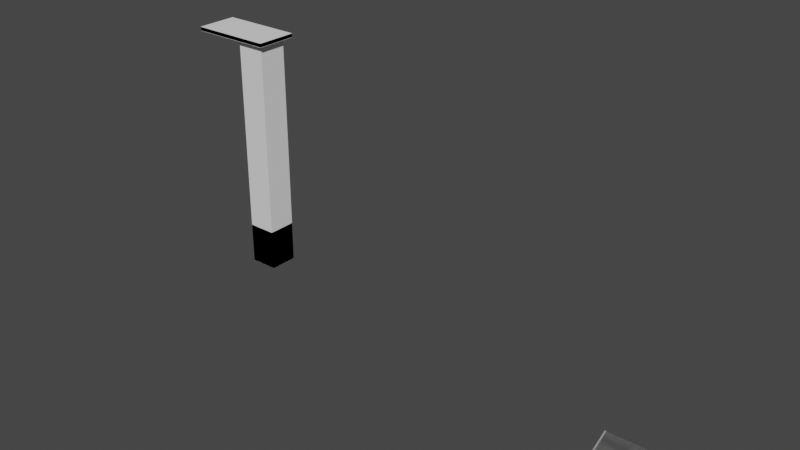 # Source: City.blend  (saved by Blender 3.3.6; exported with 4.5.12 LTS)
import bpy
from mathutils import Matrix  # noqa: F401  (used for matrix-valued properties, if any)

bpy.ops.wm.read_factory_settings(use_empty=True)
scene = bpy.context.scene
scene.name = 'Scene'

# ---- collections
col_collection = bpy.data.collections.new('Collection'); scene.collection.children.link(col_collection)

# ---- materials (node trees are filled in below, after node groups)
mat_metal = bpy.data.materials.new('Metal')
mat_metal.alpha_threshold = 0.0
mat_metal.use_transparent_shadow = False
mat_metal.diffuse_color = (0.2738, 0.2738, 0.2738, 1.0)
mat_metal.line_color = (0.0, 0.0, 0.0, 1.0)
mat_light = bpy.data.materials.new('Light')
mat_light.use_transparent_shadow = False
mat_concrete = bpy.data.materials.new('Concrete')
mat_concrete.use_transparent_shadow = False
mat_metal_001 = bpy.data.materials.new('Metal.001')
mat_metal_001.alpha_threshold = 0.0
mat_metal_001.use_transparent_shadow = False
mat_metal_001.diffuse_color = (0.2462, 0.2462, 0.2462, 1.0)
mat_metal_001.line_color = (0.0, 0.0, 0.0, 1.0)
mat_light_001 = bpy.data.materials.new('Light.001')
mat_light_001.alpha_threshold = 0.0
mat_light_001.use_transparent_shadow = False
mat_light_001.diffuse_color = (0.8, 0.7751, 0.2084, 1.0)
mat_light_001.line_color = (0.0, 0.0, 0.0, 1.0)
mat_material_001 = bpy.data.materials.new('Material.001')
mat_material_001.use_transparent_shadow = False

# ---- material node trees
mat_material_001.use_nodes = True; mat_material_001.node_tree.nodes.clear()
_N = mat_material_001.node_tree.nodes; _L = mat_material_001.node_tree.links
n0 = _N.new('ShaderNodeBsdfPrincipled'); n0.name = 'Principled BSDF'; n0.location = (10, 300)
n0.distribution = 'GGX'
n0.subsurface_method = 'BURLEY'
n0.inputs[3].default_value = 1.45
n0.inputs[27].default_value = (0.0, 0.0, 0.0, 1.0)
n0.inputs[28].default_value = 1.0
n1 = _N.new('ShaderNodeOutputMaterial'); n1.name = 'Material Output'; n1.location = (300, 300)
_L.new(n0.outputs[0], n1.inputs[0])
n1.is_active_output = True

# ---- world
world_world = bpy.data.worlds.new('World'); scene.world = world_world
world_world.use_nodes = True; world_world.node_tree.nodes.clear()
_N = world_world.node_tree.nodes; _L = world_world.node_tree.links
n0 = _N.new('ShaderNodeOutputWorld'); n0.name = 'World Output'; n0.location = (300, 300)
n1 = _N.new('ShaderNodeBackground'); n1.name = 'Background'; n1.location = (10, 300)
n1.inputs[0].default_value = (0.05088, 0.05088, 0.05088, 1.0)
_L.new(n1.outputs[0], n0.inputs[0])
n0.is_active_output = True
world_world.color = (0.05088, 0.05088, 0.05088)
world_world.use_sun_shadow = False
world_world.sun_shadow_jitter_overblur = 0.0

# ---- meshes
me_accentlightcollidermesh = bpy.data.meshes.new('AccentLightColliderMesh')
me_accentlightcollidermesh.from_pydata([(1.0, 1.0, 1.0), (1.0, 1.0, 0.0), (1.0, -1.0, 0.0), (1.0, 1.0, 0.0), (-1.0, 1.0, 1.0), (-1.0, 1.0, 0.0), (-1.0, -1.0, 0.0), (-1.0, 1.0, 0.0), (1.0, 1.0, 1.0), (-1.0, 1.0, 1.0)], [], [(0, 4, 6, 2), (7, 9, 8, 3), (6, 4, 5), (5, 1, 2, 6), (1, 0, 2), (1, 5, 7, 3), (4, 0, 8, 9), (0, 1, 3, 8), (5, 4, 9, 7)])
_uv = me_accentlightcollidermesh.uv_layers.new(name='UVMap')
_uv.uv.foreach_set('vector', [0.625, 0.5, 0.875, 0.5, 0.875, 0.75, 0.625, 0.75, 0.375, 0.25, 0.625, 0.25, 0.625, 0.5, 0.375, 0.5, 0.625, 0.0, 0.625, 0.25, 0.375, 0.25, 0.125, 0.5, 0.375, 0.5, 0.375, 0.75, 0.125, 0.75, 0.375, 0.5, 0.625, 0.5, 0.375, 0.75, 0.375, 0.5, 0.125, 0.5, 0.125, 0.5, 0.375, 0.5, 0.875, 0.5, 0.625, 0.5, 0.625, 0.5, 0.875, 0.5, 0.625, 0.5, 0.375, 0.5, 0.375, 0.5, 0.625, 0.5, 0.375, 0.25, 0.625, 0.25, 0.625, 0.25, 0.375, 0.25])
me_accentlightcollidermesh.materials.append(mat_metal)
me_accentlightcollidermesh.use_remesh_preserve_volume = False
me_accentlightcollidermesh.use_remesh_preserve_attributes = False
me_accentlightcollidermesh.use_mirror_vertex_groups = False
me_accentlightcollidermesh.update()
me_accentlightmodel = bpy.data.meshes.new('AccentLightModel')
me_accentlightmodel.from_pydata([(1.0, 1.0, 0.0), (1.0, 1.0, 0.0), (-1.0, 1.0, 0.0), (-1.0, 1.0, 0.0), (0.9, 1.0, 0.905), (-0.9, 1.0, 0.905), (-0.9, 1.0, 0.095), (0.9, 1.0, 0.095), (-0.63, 0.8841, 0.7835), (0.63, 0.8841, 0.7835), (-0.63, 0.8841, 0.2165), (0.63, 0.8841, 0.2165), (0.9278, 1.0, 1.0), (1.0, 1.0, 0.9193), (1.0, -0.8385, 0.0), (0.9278, -1.0, 0.0), (-1.0, 1.0, 0.9193), (-0.9278, 1.0, 1.0), (-0.9278, -1.0, 0.0), (-1.0, -0.8385, 0.0)], [], [(5, 17, 12, 4), (1, 3, 6, 7), (2, 16, 5, 3), (12, 17, 18, 15), (0, 2, 3, 1), (2, 0, 14, 15, 18, 19), (0, 13, 14), (19, 16, 2), (7, 6, 10, 11), (4, 1, 7), (3, 5, 6), (10, 8, 9, 11), (6, 5, 8, 10), (4, 7, 11, 9), (5, 4, 9, 8), (12, 13, 4), (16, 17, 5), (12, 15, 14, 13), (18, 17, 16, 19), (4, 13, 0, 1)])
me_accentlightmodel.polygons.foreach_set('use_smooth', [0, 0, 0, 0, 0, 0, 0, 0, 1, 0, 0, 1, 1, 1, 1, 0, 0, 0, 0, 0])
me_accentlightmodel.polygons.foreach_set('material_index', [0, 0, 0, 0, 0, 0, 0, 0, 1, 0, 0, 1, 1, 1, 1, 0, 0, 0, 0, 0])
_uv = me_accentlightmodel.uv_layers.new(name='UVMap')
_uv.uv.foreach_set('vector', [0.9798, 0.02767, 0.9961, 0.02106, 0.9961, 0.4627, 0.9798, 0.4561, 0.8239, 0.4799, 0.8239, 0.00387, 0.8402, 0.02767, 0.8402, 0.4561, 0.8239, 0.00387, 0.9822, 0.00387, 0.9798, 0.02767, 0.8239, 0.00387, 0.4627, 0.5361, 0.02106, 0.5361, 0.02106, 0.00387, 0.4627, 0.00387, 0.00387, 0.5438, 0.00387, 0.5438, 0.00387, 0.5438, 0.00387, 0.5438, 0.4876, 0.4799, 0.4876, 0.00387, 0.7896, 0.00387, 0.8161, 0.02106, 0.8161, 0.4627, 0.7896, 0.4799, 0.6911, 0.5855, 0.8868, 0.4876, 0.8868, 0.9769, 0.6833, 0.4876, 0.6833, 0.9769, 0.4876, 0.879, 0.8402, 0.4561, 0.8402, 0.02767, 0.8802, 0.09193, 0.8802, 0.3918, 0.9798, 0.4561, 0.8239, 0.4799, 0.8402, 0.4561, 0.8239, 0.00387, 0.9798, 0.02767, 0.8402, 0.02767, 0.8802, 0.09193, 0.9779, 0.09193, 0.9779, 0.3918, 0.8802, 0.3918, 0.8402, 0.02767, 0.9798, 0.02767, 0.9779, 0.09193, 0.8802, 0.09193, 0.9798, 0.4561, 0.8402, 0.4561, 0.8802, 0.3918, 0.9779, 0.3918, 0.9345, 0.4876, 0.9345, 0.9161, 0.8945, 0.8518, 0.8945, 0.5519, 0.9961, 0.4627, 0.9822, 0.4799, 0.9798, 0.4561, 0.9822, 0.00387, 0.9961, 0.02106, 0.9798, 0.02767, 0.4627, 0.5361, 0.4627, 0.00387, 0.4799, 0.03824, 0.4799, 0.5275, 0.02106, 0.00387, 0.02106, 0.5361, 0.00387, 0.5275, 0.00387, 0.03824, 0.9798, 0.4561, 0.9822, 0.4799, 0.8239, 0.4799, 0.8239, 0.4799])
me_accentlightmodel.materials.append(mat_metal)
me_accentlightmodel.materials.append(mat_light)
me_accentlightmodel.use_remesh_preserve_volume = False
me_accentlightmodel.use_remesh_preserve_attributes = False
me_accentlightmodel.use_mirror_vertex_groups = False
me_accentlightmodel.update()
me_minimalistcitylightcollidermesh = bpy.data.meshes.new('MinimalistCityLightColliderMesh')
me_minimalistcitylightcollidermesh.from_pydata([(-0.7, -0.7, 0.0), (-0.7, -0.7, 11.64), (-0.7, 0.7, 0.0), (-0.7, 0.7, 11.64), (0.7, -0.7, 0.0), (0.7, -0.7, 11.64), (0.7, 0.7, 0.0), (0.7, 0.7, 11.64), (-3.0, -1.0, 11.59), (-3.0, -1.0, 11.79), (-3.0, 1.0, 11.59), (-3.0, 1.0, 11.79), (1.0, -1.0, 11.59), (1.0, -1.0, 11.79), (1.0, 1.0, 11.59), (1.0, 1.0, 11.79)], [], [(0, 1, 3, 2), (2, 3, 7, 6), (6, 7, 5, 4), (4, 5, 1, 0), (2, 6, 4, 0), (7, 3, 1, 5), (8, 9, 11, 10), (10, 11, 15, 14), (14, 15, 13, 12), (12, 13, 9, 8), (10, 14, 12, 8), (15, 11, 9, 13)])
_uv = me_minimalistcitylightcollidermesh.uv_layers.new(name='UVMap')
_uv.uv.foreach_set('vector', [0.375, 0.0, 0.625, 0.0, 0.625, 0.25, 0.375, 0.25, 0.375, 0.25, 0.625, 0.25, 0.625, 0.5, 0.375, 0.5, 0.375, 0.5, 0.625, 0.5, 0.625, 0.75, 0.375, 0.75, 0.375, 0.75, 0.625, 0.75, 0.625, 1.0, 0.375, 1.0, 0.125, 0.5, 0.375, 0.5, 0.375, 0.75, 0.125, 0.75, 0.625, 0.5, 0.875, 0.5, 0.875, 0.75, 0.625, 0.75, 0.375, 0.0, 0.625, 0.0, 0.625, 0.25, 0.375, 0.25, 0.375, 0.25, 0.625, 0.25, 0.625, 0.5, 0.375, 0.5, 0.375, 0.5, 0.625, 0.5, 0.625, 0.75, 0.375, 0.75, 0.375, 0.75, 0.625, 0.75, 0.625, 1.0, 0.375, 1.0, 0.125, 0.5, 0.375, 0.5, 0.375, 0.75, 0.125, 0.75, 0.625, 0.5, 0.875, 0.5, 0.875, 0.75, 0.625, 0.75])
me_minimalistcitylightcollidermesh.use_remesh_fix_poles = True
me_minimalistcitylightcollidermesh.use_remesh_preserve_attributes = False
me_minimalistcitylightcollidermesh.update()
me_minamalistcitylightmesh = bpy.data.meshes.new('MinamalistCityLightMesh')
me_minamalistcitylightmesh.from_pydata([(-0.7, -0.7, 0.001817), (-0.7, -0.7, 2.002), (-0.7, 0.7, 0.001817), (-0.7, 0.7, 2.002), (0.7, -0.7, 0.001817), (0.7, -0.7, 2.002), (0.7, 0.7, 0.001817), (0.7, 0.7, 2.002), (0.4, 0.4, 11.71), (0.4, 0.4, 2.0), (0.4, -0.4, 11.71), (0.4, -0.4, 2.0), (-0.4, 0.4, 11.71), (-0.4, 0.4, 2.0), (-0.4, -0.4, 11.71), (-0.4, -0.4, 2.0), (-3.0, -1.0, 11.6), (-3.0, -1.0, 11.78), (-3.0, 1.0, 11.6), (-3.0, 1.0, 11.78), (1.0, -1.0, 11.6), (1.0, -1.0, 11.78), (1.0, 1.0, 11.6), (1.0, 1.0, 11.78), (-2.9, 0.9, 11.6), (-2.9, -0.9, 11.6), (-1.1, 0.9, 11.6), (-1.1, -0.9, 11.6)], [], [(0, 1, 3, 2), (2, 3, 7, 6), (6, 7, 5, 4), (4, 5, 1, 0), (2, 6, 4, 0), (7, 3, 1, 5), (8, 12, 14, 10), (11, 10, 14, 15), (15, 14, 12, 13), (13, 9, 11, 15), (9, 8, 10, 11), (13, 12, 8, 9), (16, 17, 19, 18), (18, 19, 23, 22), (22, 23, 21, 20), (20, 21, 17, 16), (18, 22, 26, 24), (23, 19, 17, 21), (24, 26, 27, 25), (16, 18, 24, 25), (22, 20, 27, 26), (20, 16, 25, 27)])
me_minamalistcitylightmesh.polygons.foreach_set('material_index', [0, 0, 0, 0, 0, 0, 1, 1, 1, 1, 1, 1, 1, 1, 0, 0, 1, 1, 2, 1, 1, 1])
_uv = me_minamalistcitylightmesh.uv_layers.new(name='UVMap')
_uv.uv.foreach_set('vector', [0.4992, 0.63, 0.4992, 0.8347, 0.3559, 0.8347, 0.3559, 0.63, 0.4992, 0.4189, 0.4992, 0.6236, 0.3559, 0.6236, 0.3559, 0.4189, 0.6489, 0.4189, 0.6489, 0.6236, 0.5056, 0.6236, 0.5056, 0.4189, 0.7985, 0.4189, 0.7985, 0.6236, 0.6552, 0.6236, 0.6552, 0.4189, 0.6552, 0.63, 0.7985, 0.63, 0.7985, 0.7733, 0.6552, 0.7733, 0.5056, 0.63, 0.6489, 0.63, 0.6489, 0.7733, 0.5056, 0.7733, 0.5938, 0.7796, 0.6756, 0.7796, 0.6756, 0.8615, 0.5938, 0.8615, 0.08504, 0.003152, 0.08504, 0.9968, 0.003152, 0.9968, 0.003153, 0.003152, 0.3496, 0.003152, 0.3496, 0.9968, 0.2677, 0.9968, 0.2677, 0.003152, 0.5056, 0.7796, 0.5874, 0.7796, 0.5874, 0.8615, 0.5056, 0.8615, 0.1732, 0.003152, 0.1732, 0.9968, 0.09135, 0.9968, 0.09135, 0.003152, 0.2614, 0.003152, 0.2614, 0.9968, 0.1795, 0.9968, 0.1795, 0.003152, 0.846, 0.2079, 0.8275, 0.2079, 0.8275, 0.003152, 0.846, 0.003152, 0.7965, 0.4126, 0.778, 0.4126, 0.778, 0.003152, 0.7965, 0.003152, 0.8212, 0.2079, 0.8028, 0.2079, 0.8028, 0.003152, 0.8212, 0.003152, 0.8232, 0.8284, 0.8048, 0.8284, 0.8048, 0.4189, 0.8232, 0.4189, 0.5607, 0.003152, 0.5607, 0.4126, 0.5504, 0.1976, 0.5504, 0.01339, 0.7717, 0.003152, 0.7717, 0.4126, 0.567, 0.4126, 0.567, 0.003152, 0.5504, 0.01339, 0.5504, 0.1976, 0.3662, 0.1976, 0.3662, 0.01339, 0.3559, 0.003152, 0.5607, 0.003152, 0.5504, 0.01339, 0.3662, 0.01339, 0.5607, 0.4126, 0.3559, 0.4126, 0.3662, 0.1976, 0.5504, 0.1976, 0.3559, 0.4126, 0.3559, 0.003152, 0.3662, 0.01339, 0.3662, 0.1976])
me_minamalistcitylightmesh.materials.append(mat_concrete)
me_minamalistcitylightmesh.materials.append(mat_metal_001)
me_minamalistcitylightmesh.materials.append(mat_light_001)
me_minamalistcitylightmesh.materials.append(mat_material_001)
me_minamalistcitylightmesh.use_remesh_fix_poles = True
me_minamalistcitylightmesh.use_remesh_preserve_attributes = False
me_minamalistcitylightmesh.update()

# ---- objects
ob_accentlightcollider = bpy.data.objects.new('AccentLightCollider', me_accentlightcollidermesh)
ob_accentlight = bpy.data.objects.new('AccentLight', me_accentlightmodel)
ob_minimalistcitylightcollider = bpy.data.objects.new('MinimalistCityLightCollider', me_minimalistcitylightcollidermesh)
ob_minimalistcitylight = bpy.data.objects.new('MinimalistCityLight', me_minamalistcitylightmesh)

# ---- transforms, parenting, visibility, modifiers, constraints
ob_accentlightcollider.parent = ob_accentlight
ob_accentlightcollider.location = (0.0, 0.0, 0.0)
ob_accentlightcollider.lock_rotations_4d = False
ob_accentlightcollider.empty_display_type = 'ARROWS'
ob_accentlightcollider.lineart.crease_threshold = 0.0
ob_accentlight.location = (0.0, 0.0, 0.0)
ob_accentlight.lock_rotations_4d = False
ob_accentlight.empty_display_type = 'ARROWS'
ob_accentlight.lineart.crease_threshold = 0.0
ob_minimalistcitylightcollider.parent = ob_minimalistcitylight
ob_minimalistcitylightcollider.location = (0.0, 0.0, 0.0)
ob_minimalistcitylight.location = (-21.72, 3.7, 0.0)

# ---- collection membership
col_collection.objects.link(ob_accentlightcollider)
col_collection.objects.link(ob_accentlight)
col_collection.objects.link(ob_minimalistcitylightcollider)
col_collection.objects.link(ob_minimalistcitylight)

# ---- scene / render settings (as saved in the file)
scene.frame_start = 1; scene.frame_end = 250; scene.frame_set(1)
scene.render.engine = 'BLENDER_EEVEE_NEXT'
scene.cycles.sampling_pattern = 'TABULATED_SOBOL'
scene.cycles.use_light_tree = False
scene.view_settings.view_transform = 'Filmic'
bpy.context.view_layer.update()

# ---- added for rendering (the .blend has no active camera and no usable light): camera, sun
cam_auto = bpy.data.cameras.new('AutoCamera')
cam_auto.lens = 50.0
cam_auto.sensor_width = 36.0
cam_auto.clip_end = 1000.0
ob_auto_camera = bpy.data.objects.new('AutoCamera', cam_auto)
scene.collection.objects.link(ob_auto_camera)
ob_auto_camera.location = (14.8423, -30.1929, 27.2548)
ob_auto_camera.rotation_euler = (1.09748, -7.21219e-08, 0.694738)
scene.camera = ob_auto_camera
light_auto_sun = bpy.data.lights.new('AutoSun', 'SUN')
light_auto_sun.energy = 3.0
light_auto_sun.angle = 0.0523599
ob_auto_sun = bpy.data.objects.new('AutoSun', light_auto_sun)
scene.collection.objects.link(ob_auto_sun)
ob_auto_sun.rotation_euler = (0.872665, 0.174533, 0.523599)
bpy.context.view_layer.update()
